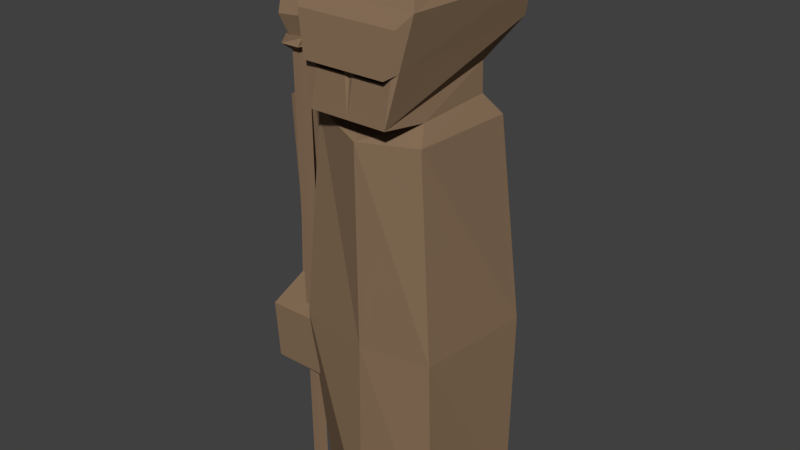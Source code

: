 # Source: Escultura.blend  (saved by Blender 2.78.0; exported with 4.5.12 LTS)
import bpy
from mathutils import Matrix  # noqa: F401  (used for matrix-valued properties, if any)

bpy.ops.wm.read_factory_settings(use_empty=True)
scene = bpy.context.scene
scene.name = 'Scene'

# ---- collections
col_collection_1 = bpy.data.collections.new('Collection 1'); scene.collection.children.link(col_collection_1)

# ---- materials (node trees are filled in below, after node groups)
mat_escultura_indigena = bpy.data.materials.new('Escultura_Indigena')
mat_escultura_indigena.alpha_threshold = 0.0
mat_escultura_indigena.use_transparent_shadow = False
mat_escultura_indigena.diffuse_color = (0.2462, 0.1609, 0.0978, 1.0)
mat_escultura_indigena.roughness = 0.5
mat_escultura_indigena.specular_intensity = 0.0

# ---- material node trees

# ---- world
world_world = bpy.data.worlds.new('World'); scene.world = world_world
world_world.color = (0.05088, 0.05088, 0.05088)
world_world.use_sun_shadow = False
world_world.sun_shadow_jitter_overblur = 0.0
world_world.cycles.sampling_method = 'MANUAL'

# ---- meshes
me_cube_001 = bpy.data.meshes.new('Cube.001')
me_cube_001.from_pydata([(-0.9761, -0.4507, -1.0), (-0.6868, -0.7656, 1.056), (-1.0, 0.5967, -1.0), (-0.712, 0.5971, 1.0), (0.9761, -0.8857, -1.0), (0.6868, -0.7656, 1.01), (1.0, 0.5967, -1.0), (0.712, 0.5971, 1.0), (-0.532, -0.532, 1.093), (-0.532, 0.4627, 1.093), (0.532, 0.4627, 1.093), (0.532, -0.532, 1.078), (-0.4871, -1.09, 1.106), (-0.5023, 0.4912, 1.236), (0.5023, 0.4912, 1.236), (0.4871, -1.09, 1.106), (-0.7415, -0.9577, 1.587), (-0.8131, 0.8911, 1.58), (0.8131, 0.8911, 1.58), (0.7415, -0.9577, 1.587), (-0.5531, -0.7354, 1.724), (-0.5471, 0.7108, 1.732), (0.5471, 0.7108, 1.732), (0.5531, -0.7354, 1.724), (-0.9344, -0.8058, 0.0), (-0.8797, 0.6937, 0.0), (0.9985, 0.6472, 0.0), (0.8552, -0.8058, 0.0), (0.6143, -1.024, 1.346), (-0.6143, -1.024, 1.346), (-0.7157, 0.92, 1.408), (0.7157, 0.92, 1.408), (0.6258, -1.089, 1.525), (-0.6258, -1.089, 1.525), (0.5184, -1.144, 1.321), (-0.5184, -1.144, 1.321), (0.0, 1.0, -1.0), (0.0, 1.0, 1.0), (0.0, -1.0, -1.0), (0.0, -1.0, 1.0), (0.0, 0.5633, 1.061), (0.0, -0.6606, 1.05), (0.0, 0.6907, 1.238), (0.0, -1.09, 1.106), (0.0, 1.254, 1.58), (0.0, -0.9577, 1.587), (0.0, 0.7108, 1.77), (0.0, -0.7354, 1.762), (0.0, -0.9742, 0.0), (0.0, 1.002, 0.02215), (0.0, 1.258, 1.473), (0.0, -1.024, 1.346), (0.0, -1.089, 1.525), (0.0, -1.144, 1.321), (0.4428, -1.058, 1.293), (0.5434, -1.055, 1.327), (0.05756, -1.058, 1.293), (0.05756, -1.055, 1.327), (-0.05495, -1.058, 1.292), (-0.4198, -1.058, 1.292), (-0.5151, -1.056, 1.323), (-0.05495, -1.056, 1.323), (0.3893, -0.9391, 1.296), (0.4578, -0.937, 1.348), (0.1271, -0.9391, 1.296), (0.1271, -0.937, 1.348), (-0.1208, -0.9387, 1.295), (-0.3692, -0.9387, 1.295), (-0.434, -0.9374, 1.343), (-0.1208, -0.9374, 1.343), (-0.8863, -0.2526, 0.4034), (-0.7359, -0.4725, 1.014), (-0.7505, 0.3159, 0.9819), (-0.8546, 0.6149, 0.4034), (-1.545, -0.2526, 0.4034), (-1.401, -0.4725, 1.014), (-1.416, 0.3159, 0.9819), (-1.513, 0.6149, 0.4034), (-0.8785, -0.2793, 0.04238), (-0.9391, 0.6573, -0.02886), (-1.545, -0.2795, 0.0426), (-1.464, 0.6581, -0.0281), (-0.9576, -0.1876, -0.4132), (-0.9725, 0.3327, -0.3345), (-1.526, -0.1863, -0.414), (-1.449, 0.3327, -0.3344), (-1.545, -0.7734, -0.04636), (-0.8791, -0.7734, -0.04636), (-1.526, -0.7387, -0.3502), (-0.8606, -0.7387, -0.3502), (-1.113, -0.3715, 1.295), (-0.9155, -0.5152, 1.293), (-1.113, -0.4211, -1.001), (-1.113, -0.489, 1.26), (-1.027, -0.484, -1.002), (-1.027, -0.5519, 1.259), (-1.06, -0.5858, -1.005), (-1.06, -0.6537, 1.257), (-1.167, -0.5858, -1.005), (-1.167, -0.6537, 1.257), (-1.2, -0.484, -1.002), (-1.2, -0.5519, 1.259), (-0.9911, -0.7478, 1.29), (-1.236, -0.7478, 1.29), (-1.311, -0.5152, 1.293), (-1.163, -0.4115, 1.332), (-1.291, -0.5762, 1.33), (-1.174, -0.7493, 1.328), (-0.9733, -0.6915, 1.328), (-0.9662, -0.4828, 1.33), (-1.149, -0.4581, 1.331), (-1.243, -0.5779, 1.33), (-1.158, -0.7037, 1.328), (-1.012, -0.6617, 1.328), (-1.006, -0.5099, 1.33), (-1.173, -0.3756, 1.435), (-1.339, -0.5888, 1.433), (-1.188, -0.8129, 1.43), (-0.9279, -0.7381, 1.43), (-0.9186, -0.4678, 1.433), (-1.121, -0.6227, 1.834)], [], [(1, 3, 72, 71), (49, 37, 7, 26), (26, 7, 5, 27), (48, 39, 1, 24), (36, 6, 4, 38), (37, 3, 9, 40), (11, 10, 14, 15), (5, 7, 10, 11), (3, 1, 8, 9), (39, 5, 11, 41), (28, 19, 32, 34), (9, 8, 12, 13), (41, 11, 15, 43), (40, 9, 13, 42), (44, 17, 21, 46), (50, 30, 17, 44), (28, 31, 18, 19), (30, 29, 16, 17), (46, 21, 20, 47), (19, 18, 22, 23), (17, 16, 20, 21), (45, 19, 23, 47), (38, 48, 24, 0), (6, 26, 27, 4), (36, 49, 26, 6), (0, 24, 25, 2), (13, 12, 29, 30), (15, 14, 31, 28), (42, 13, 30, 50), (43, 15, 54, 56), (53, 34, 32, 52), (51, 28, 34, 53), (45, 16, 33, 52), (16, 29, 35, 33), (19, 45, 52, 32), (29, 51, 53, 35), (35, 53, 52, 33), (12, 43, 58, 59), (14, 42, 50, 31), (2, 25, 49, 36), (4, 27, 48, 38), (16, 45, 47, 20), (22, 46, 47, 23), (31, 50, 44, 18), (18, 44, 46, 22), (10, 40, 42, 14), (8, 41, 43, 12), (1, 39, 41, 8), (7, 37, 40, 10), (2, 36, 38, 0), (27, 5, 39, 48), (25, 3, 37, 49), (58, 61, 69, 66), (51, 43, 56, 57), (15, 28, 55, 54), (28, 51, 57, 55), (55, 57, 65, 63), (43, 51, 61, 58), (51, 29, 60, 61), (29, 12, 59, 60), (64, 62, 63, 65), (67, 66, 69, 68), (54, 55, 63, 62), (60, 59, 67, 68), (57, 56, 64, 65), (56, 54, 62, 64), (61, 60, 68, 69), (59, 58, 66, 67), (72, 73, 77, 76), (25, 24, 70, 73), (24, 1, 71, 70), (3, 25, 73, 72), (74, 75, 76, 77), (70, 71, 75, 74), (74, 77, 81, 80), (71, 72, 76, 75), (81, 79, 83, 85), (73, 70, 78, 79), (77, 73, 79, 81), (70, 74, 80, 78), (83, 82, 84, 85), (79, 78, 82, 83), (80, 84, 88, 86), (80, 81, 85, 84), (87, 86, 88, 89), (84, 82, 89, 88), (78, 80, 86, 87), (82, 78, 87, 89), (103, 102, 108, 107), (93, 101, 104, 90), (92, 93, 95, 94), (104, 103, 107, 106), (101, 99, 103, 104), (94, 95, 97, 96), (109, 105, 110, 114), (99, 97, 102, 103), (96, 97, 99, 98), (95, 93, 90, 91), (91, 90, 105, 109), (98, 99, 101, 100), (90, 104, 106, 105), (97, 95, 91, 102), (100, 101, 93, 92), (92, 94, 96, 98, 100), (102, 91, 109, 108), (113, 114, 119, 118), (107, 108, 113, 112), (105, 106, 111, 110), (108, 109, 114, 113), (106, 107, 112, 111), (119, 115, 120), (111, 112, 117, 116), (114, 110, 115, 119), (112, 113, 118, 117), (110, 111, 116, 115), (117, 118, 120), (115, 116, 120), (118, 119, 120), (116, 117, 120)])
me_cube_001.materials.append(mat_escultura_indigena)
me_cube_001.use_remesh_preserve_volume = False
me_cube_001.use_remesh_preserve_attributes = False
me_cube_001.use_mirror_vertex_groups = False
me_cube_001.update()

# ---- objects
ob_escultura_indigena = bpy.data.objects.new('Escultura_Indigena', me_cube_001)

# ---- transforms, parenting, visibility, modifiers, constraints
ob_escultura_indigena.location = (0.0, 0.0, 0.0)
ob_escultura_indigena.scale = (1.0, 1.0, 2.472)
ob_escultura_indigena.lineart.crease_threshold = 0.0

# ---- collection membership
col_collection_1.objects.link(ob_escultura_indigena)

# ---- scene / render settings (as saved in the file)
scene.frame_start = 1; scene.frame_end = 250; scene.frame_set(1)
scene.render.engine = 'BLENDER_EEVEE_NEXT'
scene.render.resolution_percentage = 50
scene.render.dither_intensity = 0.0
scene.cycles.use_denoising = False
scene.cycles.samples = 128
scene.cycles.sampling_pattern = 'TABULATED_SOBOL'
scene.cycles.light_sampling_threshold = 0.0
scene.cycles.use_adaptive_sampling = False
scene.cycles.use_light_tree = False
scene.cycles.blur_glossy = 0.0
scene.cycles.sample_clamp_indirect = 0.0
scene.view_settings.view_transform = 'Standard'
bpy.context.view_layer.update()

# ---- added for rendering (the .blend has no active camera and no usable light): camera, sun
cam_auto = bpy.data.cameras.new('AutoCamera')
cam_auto.lens = 50.0
cam_auto.sensor_width = 36.0
cam_auto.clip_end = 1000.0
ob_auto_camera = bpy.data.objects.new('AutoCamera', cam_auto)
scene.collection.objects.link(ob_auto_camera)
ob_auto_camera.location = (6.98302, -8.64929, 6.82927)
ob_auto_camera.rotation_euler = (1.09748, -7.21219e-08, 0.694738)
scene.camera = ob_auto_camera
light_auto_sun = bpy.data.lights.new('AutoSun', 'SUN')
light_auto_sun.energy = 3.0
light_auto_sun.angle = 0.0523599
ob_auto_sun = bpy.data.objects.new('AutoSun', light_auto_sun)
scene.collection.objects.link(ob_auto_sun)
ob_auto_sun.rotation_euler = (0.872665, 0.174533, 0.523599)
bpy.context.view_layer.update()
